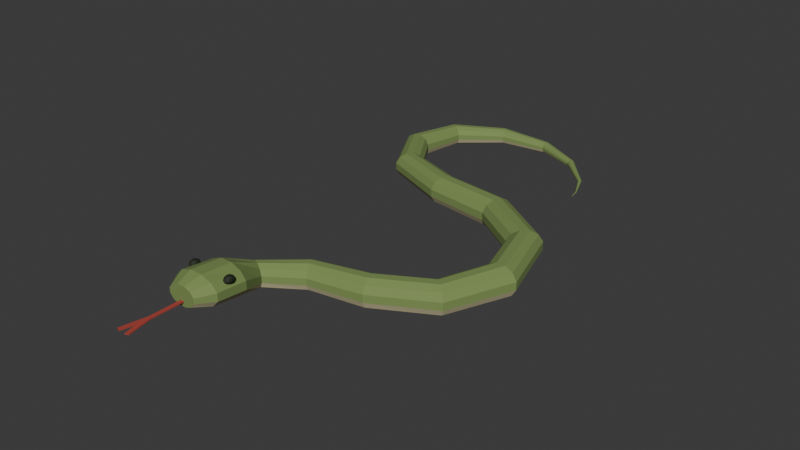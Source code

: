# Source: source.blend  (saved by Blender 4.3.34; exported with 4.5.12 LTS)
import bpy
from mathutils import Matrix  # noqa: F401  (used for matrix-valued properties, if any)

bpy.ops.wm.read_factory_settings(use_empty=True)
scene = bpy.context.scene
scene.name = 'Scene'

# ---- collections
col_collection = bpy.data.collections.new('Collection'); scene.collection.children.link(col_collection)

# ---- materials (node trees are filled in below, after node groups)
mat_dorsalbody_mutedolive = bpy.data.materials.new('DorsalBody_MutedOlive')
mat_dorsalbody_mutedolive.diffuse_color = (0.2, 0.285, 0.085, 1.0)
mat_ventralbody_warmcream = bpy.data.materials.new('VentralBody_WarmCream')
mat_ventralbody_warmcream.diffuse_color = (0.65, 0.59, 0.35, 1.0)
mat_lateraleyes_deepolive = bpy.data.materials.new('LateralEyes_DeepOlive')
mat_lateraleyes_deepolive.diffuse_color = (0.015, 0.021, 0.009, 1.0)
mat_forkedtongue_mutedred = bpy.data.materials.new('ForkedTongue_MutedRed')
mat_forkedtongue_mutedred.diffuse_color = (0.42, 0.055, 0.04, 1.0)

# ---- material node trees
mat_dorsalbody_mutedolive.use_nodes = True; mat_dorsalbody_mutedolive.node_tree.nodes.clear()
_N = mat_dorsalbody_mutedolive.node_tree.nodes; _L = mat_dorsalbody_mutedolive.node_tree.links
n0 = _N.new('ShaderNodeBsdfPrincipled'); n0.name = 'Principled BSDF'; n0.location = (10, 300)
n0.inputs[0].default_value = (0.2, 0.285, 0.085, 1.0)
n0.inputs[2].default_value = 0.85
n1 = _N.new('ShaderNodeOutputMaterial'); n1.name = 'Material Output'; n1.location = (300, 300)
_L.new(n0.outputs[0], n1.inputs[0])
n1.is_active_output = True
mat_ventralbody_warmcream.use_nodes = True; mat_ventralbody_warmcream.node_tree.nodes.clear()
_N = mat_ventralbody_warmcream.node_tree.nodes; _L = mat_ventralbody_warmcream.node_tree.links
n0 = _N.new('ShaderNodeBsdfPrincipled'); n0.name = 'Principled BSDF'; n0.location = (10, 300)
n0.inputs[0].default_value = (0.65, 0.59, 0.35, 1.0)
n0.inputs[2].default_value = 0.87
n1 = _N.new('ShaderNodeOutputMaterial'); n1.name = 'Material Output'; n1.location = (300, 300)
_L.new(n0.outputs[0], n1.inputs[0])
n1.is_active_output = True
mat_lateraleyes_deepolive.use_nodes = True; mat_lateraleyes_deepolive.node_tree.nodes.clear()
_N = mat_lateraleyes_deepolive.node_tree.nodes; _L = mat_lateraleyes_deepolive.node_tree.links
n0 = _N.new('ShaderNodeBsdfPrincipled'); n0.name = 'Principled BSDF'; n0.location = (10, 300)
n0.inputs[0].default_value = (0.015, 0.021, 0.009, 1.0)
n0.inputs[2].default_value = 0.69
n1 = _N.new('ShaderNodeOutputMaterial'); n1.name = 'Material Output'; n1.location = (300, 300)
_L.new(n0.outputs[0], n1.inputs[0])
n1.is_active_output = True
mat_forkedtongue_mutedred.use_nodes = True; mat_forkedtongue_mutedred.node_tree.nodes.clear()
_N = mat_forkedtongue_mutedred.node_tree.nodes; _L = mat_forkedtongue_mutedred.node_tree.links
n0 = _N.new('ShaderNodeBsdfPrincipled'); n0.name = 'Principled BSDF'; n0.location = (10, 300)
n0.inputs[0].default_value = (0.42, 0.055, 0.04, 1.0)
n0.inputs[2].default_value = 0.83
n1 = _N.new('ShaderNodeOutputMaterial'); n1.name = 'Material Output'; n1.location = (300, 300)
_L.new(n0.outputs[0], n1.inputs[0])
n1.is_active_output = True

# ---- world
world_world = bpy.data.worlds.new('World'); scene.world = world_world
world_world.use_nodes = True; world_world.node_tree.nodes.clear()
_N = world_world.node_tree.nodes; _L = world_world.node_tree.links
n0 = _N.new('ShaderNodeOutputWorld'); n0.name = 'World Output'; n0.location = (300, 300)
n1 = _N.new('ShaderNodeBackground'); n1.name = 'Background'; n1.location = (10, 300)
n1.inputs[0].default_value = (0.05088, 0.05088, 0.05088, 1.0)
_L.new(n1.outputs[0], n0.inputs[0])
n0.is_active_output = True
world_world.color = (0.05088, 0.05088, 0.05088)
world_world.sun_shadow_jitter_overblur = 0.0

# ---- meshes
me_continuousraisedheadscurvedbodyandtail = bpy.data.meshes.new('ContinuousRaisedHeadSCurvedBodyAndTail')
me_continuousraisedheadscurvedbodyandtail.from_pydata([(-0.1758, -0.6815, 0.113), (-0.1638, -0.6815, 0.127), (-0.1857, -0.6315, 0.1379), (-0.2058, -0.6315, 0.1171), (-0.1429, -0.6815, 0.135), (-0.1509, -0.6315, 0.15), (-0.1188, -0.6815, 0.135), (-0.1107, -0.6315, 0.15), (-0.0979, -0.6815, 0.127), (-0.07594, -0.6315, 0.1379), (-0.08584, -0.6815, 0.113), (-0.05584, -0.6315, 0.1171), (-0.08584, -0.6815, 0.09696), (-0.05584, -0.6315, 0.09294), (-0.0979, -0.6815, 0.08304), (-0.07594, -0.6315, 0.07206), (-0.1188, -0.6815, 0.075), (-0.1107, -0.6315, 0.06), (-0.1429, -0.6815, 0.075), (-0.1509, -0.6315, 0.06), (-0.1638, -0.6815, 0.08304), (-0.1857, -0.6315, 0.07206), (-0.1758, -0.6815, 0.09696), (-0.2058, -0.6315, 0.09294), (-0.1821, -0.5315, 0.129), (-0.2008, -0.5315, 0.1065), (-0.1496, -0.5315, 0.142), (-0.1121, -0.5315, 0.142), (-0.0796, -0.5315, 0.129), (-0.06084, -0.5315, 0.1065), (-0.06084, -0.5315, 0.0805), (-0.0796, -0.5315, 0.058), (-0.1121, -0.5315, 0.045), (-0.1496, -0.5315, 0.045), (-0.1821, -0.5315, 0.058), (-0.2008, -0.5315, 0.0805), (-0.1544, -0.4214, 0.08495), (-0.163, -0.4177, 0.06755), (-0.1395, -0.4278, 0.095), (-0.1222, -0.4351, 0.095), (-0.1073, -0.4415, 0.08495), (-0.09867, -0.4452, 0.06755), (-0.09867, -0.4452, 0.04745), (-0.1073, -0.4415, 0.03005), (-0.1222, -0.4351, 0.02), (-0.1395, -0.4278, 0.02), (-0.1544, -0.4214, 0.03005), (-0.163, -0.4177, 0.04745), (-0.05499, -0.2942, 0.06928), (-0.06017, -0.2842, 0.05072), (-0.04602, -0.3115, 0.08), (-0.03566, -0.3314, 0.08), (-0.02669, -0.3487, 0.06928), (-0.02151, -0.3587, 0.05072), (-0.02151, -0.3587, 0.02928), (-0.02669, -0.3487, 0.01072), (-0.03566, -0.3314, 0.0), (-0.04602, -0.3115, 0.0), (-0.05499, -0.2942, 0.01072), (-0.06017, -0.2842, 0.02928), (0.1282, -0.2604, 0.07794), (0.1242, -0.249, 0.05706), (0.1351, -0.2801, 0.09), (0.1432, -0.3028, 0.09), (0.1501, -0.3225, 0.07794), (0.1541, -0.3339, 0.05706), (0.1541, -0.3339, 0.03294), (0.1501, -0.3225, 0.01206), (0.1432, -0.3028, 0.0), (0.1351, -0.2801, 0.0), (0.1282, -0.2604, 0.01206), (0.1242, -0.249, 0.03294), (0.2717, -0.1772, 0.07794), (0.2617, -0.1683, 0.05706), (0.2891, -0.1926, 0.09), (0.3092, -0.2103, 0.09), (0.3266, -0.2257, 0.07794), (0.3366, -0.2346, 0.05706), (0.3366, -0.2346, 0.03294), (0.3266, -0.2257, 0.01206), (0.3092, -0.2103, 0.0), (0.2891, -0.1926, 0.0), (0.2717, -0.1772, 0.01206), (0.2617, -0.1683, 0.03294), (0.3311, -0.03042, 0.08141), (0.3172, -0.03005, 0.05959), (0.3552, -0.03108, 0.094), (0.3831, -0.03183, 0.094), (0.4072, -0.03248, 0.08141), (0.4211, -0.03286, 0.05959), (0.4211, -0.03286, 0.03441), (0.4072, -0.03248, 0.01259), (0.3831, -0.03183, 0.0), (0.3552, -0.03108, 0.0), (0.3311, -0.03042, 0.01259), (0.3172, -0.03005, 0.03441), (0.2787, 0.1457, 0.08141), (0.2676, 0.1373, 0.05959), (0.298, 0.1602, 0.094), (0.3203, 0.1769, 0.094), (0.3396, 0.1914, 0.08141), (0.3508, 0.1997, 0.05959), (0.3508, 0.1997, 0.03441), (0.3396, 0.1914, 0.01259), (0.3203, 0.1769, 0.0), (0.298, 0.1602, 0.0), (0.2787, 0.1457, 0.01259), (0.2676, 0.1373, 0.03441), (0.1163, 0.2543, 0.07794), (0.1116, 0.2417, 0.05706), (0.1245, 0.276, 0.09), (0.1339, 0.3011, 0.09), (0.142, 0.3228, 0.07794), (0.1467, 0.3354, 0.05706), (0.1467, 0.3354, 0.03294), (0.142, 0.3228, 0.01206), (0.1339, 0.3011, 0.0), (0.1245, 0.276, 0.0), (0.1163, 0.2543, 0.01206), (0.1116, 0.2417, 0.03294), (-0.09974, 0.2846, 0.07621), (-0.103, 0.2721, 0.05579), (-0.0941, 0.3061, 0.088), (-0.08758, 0.331, 0.088), (-0.08194, 0.3525, 0.07621), (-0.07868, 0.365, 0.05579), (-0.07868, 0.365, 0.03221), (-0.08194, 0.3525, 0.01179), (-0.08758, 0.331, 0.0), (-0.0941, 0.3061, 0.0), (-0.09974, 0.2846, 0.01179), (-0.103, 0.2721, 0.03221), (-0.3113, 0.3727, 0.07101), (-0.3188, 0.3633, 0.05199), (-0.2983, 0.3891, 0.082), (-0.2833, 0.408, 0.082), (-0.2704, 0.4244, 0.07101), (-0.2629, 0.4338, 0.05199), (-0.2629, 0.4338, 0.03001), (-0.2704, 0.4244, 0.01099), (-0.2833, 0.408, 0.0), (-0.2983, 0.3891, 0.0), (-0.3113, 0.3727, 0.01099), (-0.3188, 0.3633, 0.03001), (-0.4103, 0.543, 0.06582), (-0.4211, 0.541, 0.04818), (-0.3916, 0.5465, 0.076), (-0.37, 0.5506, 0.076), (-0.3513, 0.5541, 0.06582), (-0.3405, 0.5561, 0.04818), (-0.3405, 0.5561, 0.02782), (-0.3513, 0.5541, 0.01018), (-0.37, 0.5506, 0.0), (-0.3916, 0.5465, 0.0), (-0.4103, 0.543, 0.01018), (-0.4211, 0.541, 0.02782), (-0.3725, 0.7309, 0.05543), (-0.3804, 0.7354, 0.04057), (-0.3588, 0.7231, 0.064), (-0.3429, 0.714, 0.064), (-0.3292, 0.7062, 0.05543), (-0.3213, 0.7017, 0.04057), (-0.3213, 0.7017, 0.02343), (-0.3292, 0.7062, 0.008574), (-0.3429, 0.714, 0.0), (-0.3588, 0.7231, 0.0), (-0.3725, 0.7309, 0.008574), (-0.3804, 0.7354, 0.02343), (-0.2286, 0.8459, 0.0433), (-0.2315, 0.8523, 0.0317), (-0.2237, 0.8349, 0.05), (-0.218, 0.8222, 0.05), (-0.2131, 0.8112, 0.0433), (-0.2102, 0.8048, 0.0317), (-0.2102, 0.8048, 0.0183), (-0.2131, 0.8112, 0.006699), (-0.218, 0.8222, 0.0), (-0.2237, 0.8349, 0.0), (-0.2286, 0.8459, 0.006699), (-0.2315, 0.8523, 0.0183), (-0.05949, 0.8617, 0.03118), (-0.05899, 0.8665, 0.02282), (-0.06035, 0.8533, 0.036), (-0.06134, 0.8438, 0.036), (-0.0622, 0.8354, 0.03118), (-0.06269, 0.8306, 0.02282), (-0.06269, 0.8306, 0.01318), (-0.0622, 0.8354, 0.004823), (-0.06134, 0.8438, 0.0), (-0.06035, 0.8533, 0.0), (-0.05949, 0.8617, 0.004823), (-0.05899, 0.8665, 0.01318), (0.07387, 0.806, 0.02078), (0.0756, 0.8087, 0.01522), (0.07088, 0.8013, 0.024), (0.06743, 0.7958, 0.024), (0.06444, 0.7911, 0.02078), (0.06272, 0.7884, 0.01522), (0.06272, 0.7884, 0.008785), (0.06444, 0.7911, 0.003215), (0.06743, 0.7958, 0.0), (0.07088, 0.8013, 0.0), (0.07387, 0.806, 0.003215), (0.0756, 0.8087, 0.008785), (0.1627, 0.7112, 0.01039), (0.164, 0.7121, 0.007608), (0.1604, 0.7095, 0.012), (0.1579, 0.7076, 0.012), (0.1556, 0.7059, 0.01039), (0.1544, 0.7049, 0.007608), (0.1544, 0.7049, 0.004392), (0.1556, 0.7059, 0.001608), (0.1579, 0.7076, 0.0), (0.1604, 0.7095, 0.0), (0.1627, 0.7112, 0.001608), (0.164, 0.7121, 0.004392), (0.1905, 0.639, 0.003464), (0.191, 0.6392, 0.002536), (0.1897, 0.6387, 0.004), (0.1887, 0.6384, 0.004), (0.1878, 0.6381, 0.003464), (0.1873, 0.6379, 0.002536), (0.1873, 0.6379, 0.001464), (0.1878, 0.6381, 0.0005359), (0.1887, 0.6384, 0.0), (0.1897, 0.6387, 0.0), (0.1905, 0.639, 0.0005359), (0.191, 0.6392, 0.001464), (0.195, 0.6087, 0.002078), (0.1953, 0.6087, 0.001522), (0.1945, 0.6086, 0.0024), (0.1938, 0.6085, 0.0024), (0.1933, 0.6084, 0.002078), (0.193, 0.6084, 0.001522), (0.193, 0.6084, 0.0008785), (0.1933, 0.6084, 0.0003215), (0.1938, 0.6085, 0.0), (0.1945, 0.6086, 0.0), (0.195, 0.6087, 0.0003215), (0.1953, 0.6087, 0.0008785), (-0.1308, -0.6815, 0.105), (0.1942, 0.6085, 0.0012)], [], [(0, 1, 2), (0, 2, 3), (1, 4, 5), (1, 5, 2), (4, 6, 7), (4, 7, 5), (6, 8, 9), (6, 9, 7), (8, 10, 11), (8, 11, 9), (10, 12, 13), (10, 13, 11), (12, 14, 15), (12, 15, 13), (14, 16, 17), (14, 17, 15), (16, 18, 19), (16, 19, 17), (18, 20, 21), (18, 21, 19), (20, 22, 23), (20, 23, 21), (22, 0, 3), (22, 3, 23), (3, 2, 24), (3, 24, 25), (2, 5, 26), (2, 26, 24), (5, 7, 27), (5, 27, 26), (7, 9, 28), (7, 28, 27), (9, 11, 29), (9, 29, 28), (11, 13, 30), (11, 30, 29), (13, 15, 31), (13, 31, 30), (15, 17, 32), (15, 32, 31), (17, 19, 33), (17, 33, 32), (19, 21, 34), (19, 34, 33), (21, 23, 35), (21, 35, 34), (23, 3, 25), (23, 25, 35), (25, 24, 36), (25, 36, 37), (24, 26, 38), (24, 38, 36), (26, 27, 39), (26, 39, 38), (27, 28, 40), (27, 40, 39), (28, 29, 41), (28, 41, 40), (29, 30, 42), (29, 42, 41), (30, 31, 43), (30, 43, 42), (31, 32, 44), (31, 44, 43), (32, 33, 45), (32, 45, 44), (33, 34, 46), (33, 46, 45), (34, 35, 47), (34, 47, 46), (35, 25, 37), (35, 37, 47), (37, 36, 48), (37, 48, 49), (36, 38, 50), (36, 50, 48), (38, 39, 51), (38, 51, 50), (39, 40, 52), (39, 52, 51), (40, 41, 53), (40, 53, 52), (41, 42, 54), (41, 54, 53), (42, 43, 55), (42, 55, 54), (43, 44, 56), (43, 56, 55), (44, 45, 57), (44, 57, 56), (45, 46, 58), (45, 58, 57), (46, 47, 59), (46, 59, 58), (47, 37, 49), (47, 49, 59), (49, 48, 60), (49, 60, 61), (48, 50, 62), (48, 62, 60), (50, 51, 63), (50, 63, 62), (51, 52, 64), (51, 64, 63), (52, 53, 65), (52, 65, 64), (53, 54, 66), (53, 66, 65), (54, 55, 67), (54, 67, 66), (55, 56, 68), (55, 68, 67), (56, 57, 69), (56, 69, 68), (57, 58, 70), (57, 70, 69), (58, 59, 71), (58, 71, 70), (59, 49, 61), (59, 61, 71), (61, 60, 72), (61, 72, 73), (60, 62, 74), (60, 74, 72), (62, 63, 75), (62, 75, 74), (63, 64, 76), (63, 76, 75), (64, 65, 77), (64, 77, 76), (65, 66, 78), (65, 78, 77), (66, 67, 79), (66, 79, 78), (67, 68, 80), (67, 80, 79), (68, 69, 81), (68, 81, 80), (69, 70, 82), (69, 82, 81), (70, 71, 83), (70, 83, 82), (71, 61, 73), (71, 73, 83), (73, 72, 84), (73, 84, 85), (72, 74, 86), (72, 86, 84), (74, 75, 87), (74, 87, 86), (75, 76, 88), (75, 88, 87), (76, 77, 89), (76, 89, 88), (77, 78, 90), (77, 90, 89), (78, 79, 91), (78, 91, 90), (79, 80, 92), (79, 92, 91), (80, 81, 93), (80, 93, 92), (81, 82, 94), (81, 94, 93), (82, 83, 95), (82, 95, 94), (83, 73, 85), (83, 85, 95), (85, 84, 96), (85, 96, 97), (84, 86, 98), (84, 98, 96), (86, 87, 99), (86, 99, 98), (87, 88, 100), (87, 100, 99), (88, 89, 101), (88, 101, 100), (89, 90, 102), (89, 102, 101), (90, 91, 103), (90, 103, 102), (91, 92, 104), (91, 104, 103), (92, 93, 105), (92, 105, 104), (93, 94, 106), (93, 106, 105), (94, 95, 107), (94, 107, 106), (95, 85, 97), (95, 97, 107), (97, 96, 108), (97, 108, 109), (96, 98, 110), (96, 110, 108), (98, 99, 111), (98, 111, 110), (99, 100, 112), (99, 112, 111), (100, 101, 113), (100, 113, 112), (101, 102, 114), (101, 114, 113), (102, 103, 115), (102, 115, 114), (103, 104, 116), (103, 116, 115), (104, 105, 117), (104, 117, 116), (105, 106, 118), (105, 118, 117), (106, 107, 119), (106, 119, 118), (107, 97, 109), (107, 109, 119), (109, 108, 120), (109, 120, 121), (108, 110, 122), (108, 122, 120), (110, 111, 123), (110, 123, 122), (111, 112, 124), (111, 124, 123), (112, 113, 125), (112, 125, 124), (113, 114, 126), (113, 126, 125), (114, 115, 127), (114, 127, 126), (115, 116, 128), (115, 128, 127), (116, 117, 129), (116, 129, 128), (117, 118, 130), (117, 130, 129), (118, 119, 131), (118, 131, 130), (119, 109, 121), (119, 121, 131), (121, 120, 132), (121, 132, 133), (120, 122, 134), (120, 134, 132), (122, 123, 135), (122, 135, 134), (123, 124, 136), (123, 136, 135), (124, 125, 137), (124, 137, 136), (125, 126, 138), (125, 138, 137), (126, 127, 139), (126, 139, 138), (127, 128, 140), (127, 140, 139), (128, 129, 141), (128, 141, 140), (129, 130, 142), (129, 142, 141), (130, 131, 143), (130, 143, 142), (131, 121, 133), (131, 133, 143), (133, 132, 144), (133, 144, 145), (132, 134, 146), (132, 146, 144), (134, 135, 147), (134, 147, 146), (135, 136, 148), (135, 148, 147), (136, 137, 149), (136, 149, 148), (137, 138, 150), (137, 150, 149), (138, 139, 151), (138, 151, 150), (139, 140, 152), (139, 152, 151), (140, 141, 153), (140, 153, 152), (141, 142, 154), (141, 154, 153), (142, 143, 155), (142, 155, 154), (143, 133, 145), (143, 145, 155), (145, 144, 156), (145, 156, 157), (144, 146, 158), (144, 158, 156), (146, 147, 159), (146, 159, 158), (147, 148, 160), (147, 160, 159), (148, 149, 161), (148, 161, 160), (149, 150, 162), (149, 162, 161), (150, 151, 163), (150, 163, 162), (151, 152, 164), (151, 164, 163), (152, 153, 165), (152, 165, 164), (153, 154, 166), (153, 166, 165), (154, 155, 167), (154, 167, 166), (155, 145, 157), (155, 157, 167), (157, 156, 168), (157, 168, 169), (156, 158, 170), (156, 170, 168), (158, 159, 171), (158, 171, 170), (159, 160, 172), (159, 172, 171), (160, 161, 173), (160, 173, 172), (161, 162, 174), (161, 174, 173), (162, 163, 175), (162, 175, 174), (163, 164, 176), (163, 176, 175), (164, 165, 177), (164, 177, 176), (165, 166, 178), (165, 178, 177), (166, 167, 179), (166, 179, 178), (167, 157, 169), (167, 169, 179), (169, 168, 180), (169, 180, 181), (168, 170, 182), (168, 182, 180), (170, 171, 183), (170, 183, 182), (171, 172, 184), (171, 184, 183), (172, 173, 185), (172, 185, 184), (173, 174, 186), (173, 186, 185), (174, 175, 187), (174, 187, 186), (175, 176, 188), (175, 188, 187), (176, 177, 189), (176, 189, 188), (177, 178, 190), (177, 190, 189), (178, 179, 191), (178, 191, 190), (179, 169, 181), (179, 181, 191), (181, 180, 192), (181, 192, 193), (180, 182, 194), (180, 194, 192), (182, 183, 195), (182, 195, 194), (183, 184, 196), (183, 196, 195), (184, 185, 197), (184, 197, 196), (185, 186, 198), (185, 198, 197), (186, 187, 199), (186, 199, 198), (187, 188, 200), (187, 200, 199), (188, 189, 201), (188, 201, 200), (189, 190, 202), (189, 202, 201), (190, 191, 203), (190, 203, 202), (191, 181, 193), (191, 193, 203), (193, 192, 204), (193, 204, 205), (192, 194, 206), (192, 206, 204), (194, 195, 207), (194, 207, 206), (195, 196, 208), (195, 208, 207), (196, 197, 209), (196, 209, 208), (197, 198, 210), (197, 210, 209), (198, 199, 211), (198, 211, 210), (199, 200, 212), (199, 212, 211), (200, 201, 213), (200, 213, 212), (201, 202, 214), (201, 214, 213), (202, 203, 215), (202, 215, 214), (203, 193, 205), (203, 205, 215), (205, 204, 216), (205, 216, 217), (204, 206, 218), (204, 218, 216), (206, 207, 219), (206, 219, 218), (207, 208, 220), (207, 220, 219), (208, 209, 221), (208, 221, 220), (209, 210, 222), (209, 222, 221), (210, 211, 223), (210, 223, 222), (211, 212, 224), (211, 224, 223), (212, 213, 225), (212, 225, 224), (213, 214, 226), (213, 226, 225), (214, 215, 227), (214, 227, 226), (215, 205, 217), (215, 217, 227), (217, 216, 228), (217, 228, 229), (216, 218, 230), (216, 230, 228), (218, 219, 231), (218, 231, 230), (219, 220, 232), (219, 232, 231), (220, 221, 233), (220, 233, 232), (221, 222, 234), (221, 234, 233), (222, 223, 235), (222, 235, 234), (223, 224, 236), (223, 236, 235), (224, 225, 237), (224, 237, 236), (225, 226, 238), (225, 238, 237), (226, 227, 239), (226, 239, 238), (227, 217, 229), (227, 229, 239), (1, 0, 240), (4, 1, 240), (6, 4, 240), (8, 6, 240), (10, 8, 240), (12, 10, 240), (14, 12, 240), (16, 14, 240), (18, 16, 240), (20, 18, 240), (22, 20, 240), (0, 22, 240), (241, 229, 228), (241, 228, 230), (241, 230, 231), (241, 231, 232), (241, 232, 233), (241, 233, 234), (241, 234, 235), (241, 235, 236), (241, 236, 237), (241, 237, 238), (241, 238, 239), (241, 239, 229)])
me_continuousraisedheadscurvedbodyandtail.polygons.foreach_set('material_index', [0, 0, 0, 0, 0, 0, 0, 0, 0, 0, 0, 0, 1, 1, 1, 1, 1, 1, 1, 1, 1, 1, 0, 0, 0, 0, 0, 0, 0, 0, 0, 0, 0, 0, 0, 0, 1, 1, 1, 1, 1, 1, 1, 1, 1, 1, 0, 0, 0, 0, 0, 0, 0, 0, 0, 0, 0, 0, 0, 0, 1, 1, 1, 1, 1, 1, 1, 1, 1, 1, 0, 0, 0, 0, 0, 0, 0, 0, 0, 0, 0, 0, 0, 0, 1, 1, 1, 1, 1, 1, 1, 1, 1, 1, 0, 0, 0, 0, 0, 0, 0, 0, 0, 0, 0, 0, 0, 0, 1, 1, 1, 1, 1, 1, 1, 1, 1, 1, 0, 0, 0, 0, 0, 0, 0, 0, 0, 0, 0, 0, 0, 0, 1, 1, 1, 1, 1, 1, 1, 1, 1, 1, 0, 0, 0, 0, 0, 0, 0, 0, 0, 0, 0, 0, 0, 0, 1, 1, 1, 1, 1, 1, 1, 1, 1, 1, 0, 0, 0, 0, 0, 0, 0, 0, 0, 0, 0, 0, 0, 0, 1, 1, 1, 1, 1, 1, 1, 1, 1, 1, 0, 0, 0, 0, 0, 0, 0, 0, 0, 0, 0, 0, 0, 0, 1, 1, 1, 1, 1, 1, 1, 1, 1, 1, 0, 0, 0, 0, 0, 0, 0, 0, 0, 0, 0, 0, 0, 0, 1, 1, 1, 1, 1, 1, 1, 1, 1, 1, 0, 0, 0, 0, 0, 0, 0, 0, 0, 0, 0, 0, 0, 0, 1, 1, 1, 1, 1, 1, 1, 1, 1, 1, 0, 0, 0, 0, 0, 0, 0, 0, 0, 0, 0, 0, 0, 0, 1, 1, 1, 1, 1, 1, 1, 1, 1, 1, 0, 0, 0, 0, 0, 0, 0, 0, 0, 0, 0, 0, 0, 0, 1, 1, 1, 1, 1, 1, 1, 1, 1, 1, 0, 0, 0, 0, 0, 0, 0, 0, 0, 0, 0, 0, 0, 0, 1, 1, 1, 1, 1, 1, 1, 1, 1, 1, 0, 0, 0, 0, 0, 0, 0, 0, 0, 0, 0, 0, 0, 0, 1, 1, 1, 1, 1, 1, 1, 1, 1, 1, 0, 0, 0, 0, 0, 0, 0, 0, 0, 0, 0, 0, 0, 0, 1, 1, 1, 1, 1, 1, 1, 1, 1, 1, 0, 0, 0, 0, 0, 0, 0, 0, 0, 0, 0, 0, 0, 0, 1, 1, 1, 1, 1, 1, 1, 1, 1, 1, 0, 0, 0, 0, 0, 0, 0, 0, 0, 0, 0, 0, 0, 0, 1, 1, 1, 1, 1, 1, 1, 1, 1, 1, 0, 0, 0, 0, 0, 0, 0, 0, 0, 0, 0, 0, 0, 0, 1, 1, 1, 1, 1, 1, 1, 1, 1, 1, 0, 0, 0, 0, 0, 0, 0, 0, 0, 0, 0, 0, 0, 0, 0, 0, 0, 0, 0, 0, 0, 0, 0, 0, 0, 0])
me_continuousraisedheadscurvedbodyandtail.materials.append(mat_dorsalbody_mutedolive)
me_continuousraisedheadscurvedbodyandtail.materials.append(mat_ventralbody_warmcream)
me_continuousraisedheadscurvedbodyandtail.materials.append(mat_lateraleyes_deepolive)
me_continuousraisedheadscurvedbodyandtail.materials.append(mat_forkedtongue_mutedred)
me_continuousraisedheadscurvedbodyandtail.update()
me_smallforkedtongue = bpy.data.meshes.new('SmallForkedTongue')
me_smallforkedtongue.from_pydata([(-0.1368, -0.7815, 0.088), (-0.1528, -0.8615, 0.088), (-0.1418, -0.8665, 0.088), (-0.1308, -0.8215, 0.088), (-0.1368, -0.6765, 0.088), (-0.1198, -0.8665, 0.088), (-0.1088, -0.8615, 0.088), (-0.1248, -0.7815, 0.088), (-0.1248, -0.6765, 0.088), (-0.1368, -0.7815, 0.091), (-0.1528, -0.8615, 0.091), (-0.1418, -0.8665, 0.091), (-0.1308, -0.8215, 0.091), (-0.1368, -0.6765, 0.091), (-0.1198, -0.8665, 0.091), (-0.1088, -0.8615, 0.091), (-0.1248, -0.7815, 0.091), (-0.1248, -0.6765, 0.091)], [], [(2, 1, 0), (3, 2, 0), (3, 0, 4), (5, 3, 4), (7, 6, 5), (7, 5, 4), (4, 8, 7), (9, 10, 11), (9, 11, 12), (13, 9, 12), (13, 12, 14), (14, 15, 16), (13, 14, 16), (16, 17, 13), (17, 8, 4), (13, 17, 4), (16, 7, 8), (17, 16, 8), (15, 6, 7), (16, 15, 7), (14, 5, 6), (15, 14, 6), (12, 3, 5), (14, 12, 5), (11, 2, 3), (12, 11, 3), (10, 1, 2), (11, 10, 2), (9, 0, 1), (10, 9, 1), (13, 4, 0), (9, 13, 0)])
me_smallforkedtongue.polygons.foreach_set('material_index', [3, 3, 3, 3, 3, 3, 3, 3, 3, 3, 3, 3, 3, 3, 3, 3, 3, 3, 3, 3, 3, 3, 3, 3, 3, 3, 3, 3, 3, 3, 3, 3])
me_smallforkedtongue.materials.append(mat_dorsalbody_mutedolive)
me_smallforkedtongue.materials.append(mat_ventralbody_warmcream)
me_smallforkedtongue.materials.append(mat_lateraleyes_deepolive)
me_smallforkedtongue.materials.append(mat_forkedtongue_mutedred)
me_smallforkedtongue.update()
me_leftsmalllateraleye = bpy.data.meshes.new('LeftSmallLateralEye')
me_leftsmalllateraleye.from_pydata([(-0.1948, -0.5815, 0.143), (-0.1883, -0.5815, 0.1414), (-0.1892, -0.5772, 0.1414), (-0.1948, -0.5815, 0.119), (-0.1892, -0.5772, 0.1206), (-0.1883, -0.5815, 0.1206), (-0.1916, -0.5741, 0.1414), (-0.1916, -0.5741, 0.1206), (-0.1948, -0.573, 0.1414), (-0.1948, -0.573, 0.1206), (-0.1981, -0.5741, 0.1414), (-0.1981, -0.5741, 0.1206), (-0.2005, -0.5772, 0.1414), (-0.2005, -0.5772, 0.1206), (-0.2013, -0.5815, 0.1414), (-0.2013, -0.5815, 0.1206), (-0.2005, -0.5857, 0.1414), (-0.2005, -0.5857, 0.1206), (-0.1981, -0.5888, 0.1414), (-0.1981, -0.5888, 0.1206), (-0.1948, -0.59, 0.1414), (-0.1948, -0.59, 0.1206), (-0.1916, -0.5888, 0.1414), (-0.1916, -0.5888, 0.1206), (-0.1892, -0.5857, 0.1414), (-0.1892, -0.5857, 0.1206), (-0.1836, -0.5815, 0.137), (-0.1851, -0.5741, 0.137), (-0.1892, -0.5687, 0.137), (-0.1948, -0.5667, 0.137), (-0.2005, -0.5687, 0.137), (-0.2046, -0.5741, 0.137), (-0.2061, -0.5815, 0.137), (-0.2046, -0.5888, 0.137), (-0.2005, -0.5942, 0.137), (-0.1948, -0.5962, 0.137), (-0.1892, -0.5942, 0.137), (-0.1851, -0.5888, 0.137), (-0.1818, -0.5815, 0.131), (-0.1836, -0.573, 0.131), (-0.1883, -0.5667, 0.131), (-0.1948, -0.5645, 0.131), (-0.2013, -0.5667, 0.131), (-0.2061, -0.573, 0.131), (-0.2078, -0.5815, 0.131), (-0.2061, -0.59, 0.131), (-0.2013, -0.5962, 0.131), (-0.1948, -0.5985, 0.131), (-0.1883, -0.5962, 0.131), (-0.1836, -0.59, 0.131), (-0.1836, -0.5815, 0.125), (-0.1851, -0.5741, 0.125), (-0.1892, -0.5687, 0.125), (-0.1948, -0.5667, 0.125), (-0.2005, -0.5687, 0.125), (-0.2046, -0.5741, 0.125), (-0.2061, -0.5815, 0.125), (-0.2046, -0.5888, 0.125), (-0.2005, -0.5942, 0.125), (-0.1948, -0.5962, 0.125), (-0.1892, -0.5942, 0.125), (-0.1851, -0.5888, 0.125)], [], [(0, 1, 2), (3, 4, 5), (0, 2, 6), (3, 7, 4), (0, 6, 8), (3, 9, 7), (0, 8, 10), (3, 11, 9), (0, 10, 12), (3, 13, 11), (0, 12, 14), (3, 15, 13), (0, 14, 16), (3, 17, 15), (0, 16, 18), (3, 19, 17), (0, 18, 20), (3, 21, 19), (0, 20, 22), (3, 23, 21), (0, 22, 24), (3, 25, 23), (0, 24, 1), (3, 5, 25), (1, 26, 27), (1, 27, 2), (2, 27, 28), (2, 28, 6), (6, 28, 29), (6, 29, 8), (8, 29, 30), (8, 30, 10), (10, 30, 31), (10, 31, 12), (12, 31, 32), (12, 32, 14), (14, 32, 33), (14, 33, 16), (16, 33, 34), (16, 34, 18), (18, 34, 35), (18, 35, 20), (20, 35, 36), (20, 36, 22), (22, 36, 37), (22, 37, 24), (24, 37, 26), (24, 26, 1), (26, 38, 39), (26, 39, 27), (27, 39, 40), (27, 40, 28), (28, 40, 41), (28, 41, 29), (29, 41, 42), (29, 42, 30), (30, 42, 43), (30, 43, 31), (31, 43, 44), (31, 44, 32), (32, 44, 45), (32, 45, 33), (33, 45, 46), (33, 46, 34), (34, 46, 47), (34, 47, 35), (35, 47, 48), (35, 48, 36), (36, 48, 49), (36, 49, 37), (37, 49, 38), (37, 38, 26), (38, 50, 51), (38, 51, 39), (39, 51, 52), (39, 52, 40), (40, 52, 53), (40, 53, 41), (41, 53, 54), (41, 54, 42), (42, 54, 55), (42, 55, 43), (43, 55, 56), (43, 56, 44), (44, 56, 57), (44, 57, 45), (45, 57, 58), (45, 58, 46), (46, 58, 59), (46, 59, 47), (47, 59, 60), (47, 60, 48), (48, 60, 61), (48, 61, 49), (49, 61, 50), (49, 50, 38), (50, 5, 4), (50, 4, 51), (51, 4, 7), (51, 7, 52), (52, 7, 9), (52, 9, 53), (53, 9, 11), (53, 11, 54), (54, 11, 13), (54, 13, 55), (55, 13, 15), (55, 15, 56), (56, 15, 17), (56, 17, 57), (57, 17, 19), (57, 19, 58), (58, 19, 21), (58, 21, 59), (59, 21, 23), (59, 23, 60), (60, 23, 25), (60, 25, 61), (61, 25, 5), (61, 5, 50)])
me_leftsmalllateraleye.polygons.foreach_set('material_index', [2, 2, 2, 2, 2, 2, 2, 2, 2, 2, 2, 2, 2, 2, 2, 2, 2, 2, 2, 2, 2, 2, 2, 2, 2, 2, 2, 2, 2, 2, 2, 2, 2, 2, 2, 2, 2, 2, 2, 2, 2, 2, 2, 2, 2, 2, 2, 2, 2, 2, 2, 2, 2, 2, 2, 2, 2, 2, 2, 2, 2, 2, 2, 2, 2, 2, 2, 2, 2, 2, 2, 2, 2, 2, 2, 2, 2, 2, 2, 2, 2, 2, 2, 2, 2, 2, 2, 2, 2, 2, 2, 2, 2, 2, 2, 2, 2, 2, 2, 2, 2, 2, 2, 2, 2, 2, 2, 2, 2, 2, 2, 2, 2, 2, 2, 2, 2, 2, 2, 2])
me_leftsmalllateraleye.materials.append(mat_dorsalbody_mutedolive)
me_leftsmalllateraleye.materials.append(mat_ventralbody_warmcream)
me_leftsmalllateraleye.materials.append(mat_lateraleyes_deepolive)
me_leftsmalllateraleye.materials.append(mat_forkedtongue_mutedred)
me_leftsmalllateraleye.update()
me_rightsmalllateraleye = bpy.data.meshes.new('RightSmallLateralEye')
me_rightsmalllateraleye.from_pydata([(-0.06684, -0.5815, 0.143), (-0.06034, -0.5815, 0.1414), (-0.06121, -0.5772, 0.1414), (-0.06684, -0.5815, 0.119), (-0.06121, -0.5772, 0.1206), (-0.06034, -0.5815, 0.1206), (-0.06359, -0.5741, 0.1414), (-0.06359, -0.5741, 0.1206), (-0.06684, -0.573, 0.1414), (-0.06684, -0.573, 0.1206), (-0.07009, -0.5741, 0.1414), (-0.07009, -0.5741, 0.1206), (-0.07247, -0.5772, 0.1414), (-0.07247, -0.5772, 0.1206), (-0.07334, -0.5815, 0.1414), (-0.07334, -0.5815, 0.1206), (-0.07247, -0.5857, 0.1414), (-0.07247, -0.5857, 0.1206), (-0.07009, -0.5888, 0.1414), (-0.07009, -0.5888, 0.1206), (-0.06684, -0.59, 0.1414), (-0.06684, -0.59, 0.1206), (-0.06359, -0.5888, 0.1414), (-0.06359, -0.5888, 0.1206), (-0.06121, -0.5857, 0.1414), (-0.06121, -0.5857, 0.1206), (-0.05558, -0.5815, 0.137), (-0.05709, -0.5741, 0.137), (-0.06121, -0.5687, 0.137), (-0.06684, -0.5667, 0.137), (-0.07247, -0.5687, 0.137), (-0.07659, -0.5741, 0.137), (-0.0781, -0.5815, 0.137), (-0.07659, -0.5888, 0.137), (-0.07247, -0.5942, 0.137), (-0.06684, -0.5962, 0.137), (-0.06121, -0.5942, 0.137), (-0.05709, -0.5888, 0.137), (-0.05384, -0.5815, 0.131), (-0.05558, -0.573, 0.131), (-0.06034, -0.5667, 0.131), (-0.06684, -0.5645, 0.131), (-0.07334, -0.5667, 0.131), (-0.0781, -0.573, 0.131), (-0.07984, -0.5815, 0.131), (-0.0781, -0.59, 0.131), (-0.07334, -0.5962, 0.131), (-0.06684, -0.5985, 0.131), (-0.06034, -0.5962, 0.131), (-0.05558, -0.59, 0.131), (-0.05558, -0.5815, 0.125), (-0.05709, -0.5741, 0.125), (-0.06121, -0.5687, 0.125), (-0.06684, -0.5667, 0.125), (-0.07247, -0.5687, 0.125), (-0.07659, -0.5741, 0.125), (-0.0781, -0.5815, 0.125), (-0.07659, -0.5888, 0.125), (-0.07247, -0.5942, 0.125), (-0.06684, -0.5962, 0.125), (-0.06121, -0.5942, 0.125), (-0.05709, -0.5888, 0.125)], [], [(0, 1, 2), (3, 4, 5), (0, 2, 6), (3, 7, 4), (0, 6, 8), (3, 9, 7), (0, 8, 10), (3, 11, 9), (0, 10, 12), (3, 13, 11), (0, 12, 14), (3, 15, 13), (0, 14, 16), (3, 17, 15), (0, 16, 18), (3, 19, 17), (0, 18, 20), (3, 21, 19), (0, 20, 22), (3, 23, 21), (0, 22, 24), (3, 25, 23), (0, 24, 1), (3, 5, 25), (1, 26, 27), (1, 27, 2), (2, 27, 28), (2, 28, 6), (6, 28, 29), (6, 29, 8), (8, 29, 30), (8, 30, 10), (10, 30, 31), (10, 31, 12), (12, 31, 32), (12, 32, 14), (14, 32, 33), (14, 33, 16), (16, 33, 34), (16, 34, 18), (18, 34, 35), (18, 35, 20), (20, 35, 36), (20, 36, 22), (22, 36, 37), (22, 37, 24), (24, 37, 26), (24, 26, 1), (26, 38, 39), (26, 39, 27), (27, 39, 40), (27, 40, 28), (28, 40, 41), (28, 41, 29), (29, 41, 42), (29, 42, 30), (30, 42, 43), (30, 43, 31), (31, 43, 44), (31, 44, 32), (32, 44, 45), (32, 45, 33), (33, 45, 46), (33, 46, 34), (34, 46, 47), (34, 47, 35), (35, 47, 48), (35, 48, 36), (36, 48, 49), (36, 49, 37), (37, 49, 38), (37, 38, 26), (38, 50, 51), (38, 51, 39), (39, 51, 52), (39, 52, 40), (40, 52, 53), (40, 53, 41), (41, 53, 54), (41, 54, 42), (42, 54, 55), (42, 55, 43), (43, 55, 56), (43, 56, 44), (44, 56, 57), (44, 57, 45), (45, 57, 58), (45, 58, 46), (46, 58, 59), (46, 59, 47), (47, 59, 60), (47, 60, 48), (48, 60, 61), (48, 61, 49), (49, 61, 50), (49, 50, 38), (50, 5, 4), (50, 4, 51), (51, 4, 7), (51, 7, 52), (52, 7, 9), (52, 9, 53), (53, 9, 11), (53, 11, 54), (54, 11, 13), (54, 13, 55), (55, 13, 15), (55, 15, 56), (56, 15, 17), (56, 17, 57), (57, 17, 19), (57, 19, 58), (58, 19, 21), (58, 21, 59), (59, 21, 23), (59, 23, 60), (60, 23, 25), (60, 25, 61), (61, 25, 5), (61, 5, 50)])
me_rightsmalllateraleye.polygons.foreach_set('material_index', [2, 2, 2, 2, 2, 2, 2, 2, 2, 2, 2, 2, 2, 2, 2, 2, 2, 2, 2, 2, 2, 2, 2, 2, 2, 2, 2, 2, 2, 2, 2, 2, 2, 2, 2, 2, 2, 2, 2, 2, 2, 2, 2, 2, 2, 2, 2, 2, 2, 2, 2, 2, 2, 2, 2, 2, 2, 2, 2, 2, 2, 2, 2, 2, 2, 2, 2, 2, 2, 2, 2, 2, 2, 2, 2, 2, 2, 2, 2, 2, 2, 2, 2, 2, 2, 2, 2, 2, 2, 2, 2, 2, 2, 2, 2, 2, 2, 2, 2, 2, 2, 2, 2, 2, 2, 2, 2, 2, 2, 2, 2, 2, 2, 2, 2, 2, 2, 2, 2, 2])
me_rightsmalllateraleye.materials.append(mat_dorsalbody_mutedolive)
me_rightsmalllateraleye.materials.append(mat_ventralbody_warmcream)
me_rightsmalllateraleye.materials.append(mat_lateraleyes_deepolive)
me_rightsmalllateraleye.materials.append(mat_forkedtongue_mutedred)
me_rightsmalllateraleye.update()

# ---- objects
ob_onestaticscurvedsnake = bpy.data.objects.new('OneStaticSCurvedSnake', None)
ob_continuousraisedheadscurvedbodyandtail = bpy.data.objects.new('ContinuousRaisedHeadSCurvedBodyAndTail', me_continuousraisedheadscurvedbodyandtail)
ob_smallforkedtongue = bpy.data.objects.new('SmallForkedTongue', me_smallforkedtongue)
ob_leftsmalllateraleye = bpy.data.objects.new('LeftSmallLateralEye', me_leftsmalllateraleye)
ob_rightsmalllateraleye = bpy.data.objects.new('RightSmallLateralEye', me_rightsmalllateraleye)

# ---- transforms, parenting, visibility, modifiers, constraints
ob_onestaticscurvedsnake.location = (0.0, 0.0, 0.0)
ob_continuousraisedheadscurvedbodyandtail.parent = ob_onestaticscurvedsnake
ob_continuousraisedheadscurvedbodyandtail.location = (0.0, 0.0, 0.0)
ob_smallforkedtongue.parent = ob_onestaticscurvedsnake
ob_smallforkedtongue.location = (0.0, 0.0, 0.0)
ob_leftsmalllateraleye.parent = ob_onestaticscurvedsnake
ob_leftsmalllateraleye.location = (0.0, 0.0, 0.0)
ob_rightsmalllateraleye.parent = ob_onestaticscurvedsnake
ob_rightsmalllateraleye.location = (0.0, 0.0, 0.0)

# ---- collection membership
scene.collection.objects.link(ob_onestaticscurvedsnake)
scene.collection.objects.link(ob_continuousraisedheadscurvedbodyandtail)
scene.collection.objects.link(ob_smallforkedtongue)
scene.collection.objects.link(ob_leftsmalllateraleye)
scene.collection.objects.link(ob_rightsmalllateraleye)

# ---- scene / render settings (as saved in the file)
scene.frame_start = 1; scene.frame_end = 250; scene.frame_set(1)
scene.render.engine = 'CYCLES'
scene.render.use_compositing = False
scene.cycles.use_denoising = False
scene.cycles.samples = 128
scene.cycles.use_adaptive_sampling = False
scene.cycles.seed = 17
bpy.context.view_layer.update()

# ---- added for rendering (the .blend has no active camera and no usable light): camera, sun
cam_auto = bpy.data.cameras.new('AutoCamera')
cam_auto.lens = 50.0
cam_auto.sensor_width = 36.0
cam_auto.clip_end = 1000.0
ob_auto_camera = bpy.data.objects.new('AutoCamera', cam_auto)
scene.collection.objects.link(ob_auto_camera)
ob_auto_camera.location = (1.78808, -2.14569, 1.50546)
ob_auto_camera.rotation_euler = (1.09748, -7.21219e-08, 0.694738)
scene.camera = ob_auto_camera
light_auto_sun = bpy.data.lights.new('AutoSun', 'SUN')
light_auto_sun.energy = 3.0
light_auto_sun.angle = 0.0523599
ob_auto_sun = bpy.data.objects.new('AutoSun', light_auto_sun)
scene.collection.objects.link(ob_auto_sun)
ob_auto_sun.rotation_euler = (0.872665, 0.174533, 0.523599)
bpy.context.view_layer.update()
